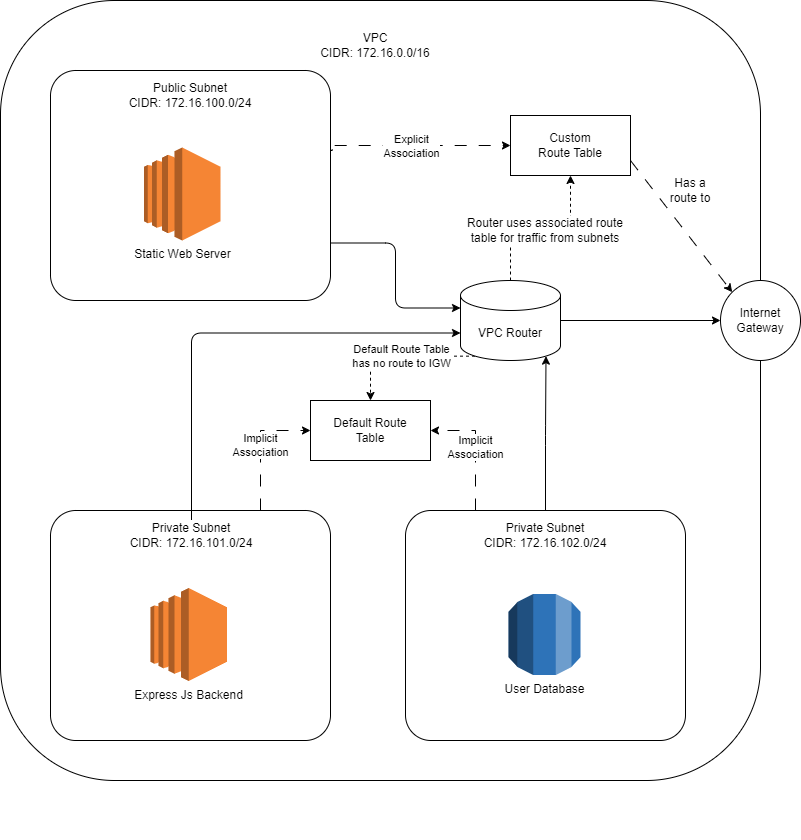

The diagram above was exported from draw.io. Its source (the exported page's mxGraphModel, read from the mxfile embedded in the PNG):
<mxGraphModel dx="2707" dy="1153" grid="1" gridSize="10" guides="1" tooltips="1" connect="1" arrows="1" fold="1" page="1" pageScale="1" pageWidth="850" pageHeight="1100" math="0" shadow="0">
  <root>
    <mxCell id="0" />
    <mxCell id="1" parent="0" />
    <mxCell id="wYa_rS2RsinqatPSizAe-1" value="" style="rounded=1;whiteSpace=wrap;html=1;" parent="1" vertex="1">
      <mxGeometry x="-240" y="70" width="760" height="780" as="geometry" />
    </mxCell>
    <mxCell id="wYa_rS2RsinqatPSizAe-2" value="VPC&lt;div&gt;CIDR:&amp;nbsp;172.16.0.0/16&lt;/div&gt;" style="text;html=1;align=center;verticalAlign=middle;whiteSpace=wrap;rounded=0;" parent="1" vertex="1">
      <mxGeometry x="80" y="100" width="110" height="30" as="geometry" />
    </mxCell>
    <mxCell id="wYa_rS2RsinqatPSizAe-23" style="edgeStyle=orthogonalEdgeStyle;rounded=0;orthogonalLoop=1;jettySize=auto;html=1;exitX=1.006;exitY=0.343;exitDx=0;exitDy=0;exitPerimeter=0;entryX=0;entryY=0.5;entryDx=0;entryDy=0;dashed=1;dashPattern=12 12;" parent="1" source="wYa_rS2RsinqatPSizAe-3" target="wYa_rS2RsinqatPSizAe-17" edge="1">
      <mxGeometry relative="1" as="geometry">
        <Array as="points">
          <mxPoint x="72" y="220" />
        </Array>
      </mxGeometry>
    </mxCell>
    <mxCell id="wYa_rS2RsinqatPSizAe-24" value="Explicit&lt;br&gt;Association" style="edgeLabel;html=1;align=center;verticalAlign=middle;resizable=0;points=[];" parent="wYa_rS2RsinqatPSizAe-23" vertex="1" connectable="0">
      <mxGeometry x="0.1331" y="-1" relative="1" as="geometry">
        <mxPoint x="-3" y="-1" as="offset" />
      </mxGeometry>
    </mxCell>
    <mxCell id="wYa_rS2RsinqatPSizAe-3" value="" style="rounded=1;whiteSpace=wrap;html=1;arcSize=11;" parent="1" vertex="1">
      <mxGeometry x="-190" y="140" width="280" height="230" as="geometry" />
    </mxCell>
    <mxCell id="wYa_rS2RsinqatPSizAe-5" value="Public Subnet&lt;div&gt;CIDR:&amp;nbsp;172.16.100.0/24&lt;/div&gt;" style="text;html=1;align=center;verticalAlign=middle;whiteSpace=wrap;rounded=0;" parent="1" vertex="1">
      <mxGeometry x="-90" y="150" width="80" height="30" as="geometry" />
    </mxCell>
    <mxCell id="wYa_rS2RsinqatPSizAe-17" value="Custom&lt;div&gt;Route Table&lt;/div&gt;" style="rounded=0;whiteSpace=wrap;html=1;" parent="1" vertex="1">
      <mxGeometry x="270" y="185" width="120" height="60" as="geometry" />
    </mxCell>
    <mxCell id="wYa_rS2RsinqatPSizAe-36" style="rounded=0;orthogonalLoop=1;jettySize=auto;html=1;exitX=1;exitY=0.5;exitDx=0;exitDy=0;exitPerimeter=0;entryX=0;entryY=0.5;entryDx=0;entryDy=0;curved=1;" parent="1" source="wYa_rS2RsinqatPSizAe-22" target="wYa_rS2RsinqatPSizAe-20" edge="1">
      <mxGeometry relative="1" as="geometry">
        <Array as="points" />
      </mxGeometry>
    </mxCell>
    <mxCell id="M6tBSWfcCIHvYWfj-qpT-35" value="Default Route Table &lt;br&gt;has no route to IGW" style="edgeStyle=orthogonalEdgeStyle;rounded=0;orthogonalLoop=1;jettySize=auto;html=1;exitX=0.145;exitY=1;exitDx=0;exitDy=-4.35;exitPerimeter=0;entryX=0.5;entryY=0;entryDx=0;entryDy=0;dashed=1;" edge="1" parent="1" source="wYa_rS2RsinqatPSizAe-22" target="M6tBSWfcCIHvYWfj-qpT-19">
      <mxGeometry relative="1" as="geometry" />
    </mxCell>
    <mxCell id="wYa_rS2RsinqatPSizAe-22" value="VPC Router" style="shape=cylinder3;whiteSpace=wrap;html=1;boundedLbl=1;backgroundOutline=1;size=15;" parent="1" vertex="1">
      <mxGeometry x="220" y="350" width="100" height="80" as="geometry" />
    </mxCell>
    <mxCell id="wYa_rS2RsinqatPSizAe-28" style="edgeStyle=orthogonalEdgeStyle;rounded=0;orthogonalLoop=1;jettySize=auto;html=1;exitX=0.5;exitY=1;exitDx=0;exitDy=0;" parent="1" edge="1">
      <mxGeometry relative="1" as="geometry">
        <mxPoint x="-50" y="360" as="sourcePoint" />
        <mxPoint x="-50" y="360" as="targetPoint" />
      </mxGeometry>
    </mxCell>
    <mxCell id="wYa_rS2RsinqatPSizAe-30" value="Has a route to" style="text;html=1;align=center;verticalAlign=middle;whiteSpace=wrap;rounded=0;" parent="1" vertex="1">
      <mxGeometry x="420" y="245" width="60" height="30" as="geometry" />
    </mxCell>
    <mxCell id="wYa_rS2RsinqatPSizAe-31" value="" style="endArrow=classic;html=1;rounded=1;exitX=0.5;exitY=0;exitDx=0;exitDy=0;exitPerimeter=0;entryX=0.5;entryY=1;entryDx=0;entryDy=0;curved=0;dashed=1;" parent="1" source="wYa_rS2RsinqatPSizAe-22" target="wYa_rS2RsinqatPSizAe-17" edge="1">
      <mxGeometry width="50" height="50" relative="1" as="geometry">
        <mxPoint x="150" y="220" as="sourcePoint" />
        <mxPoint x="200" y="170" as="targetPoint" />
        <Array as="points">
          <mxPoint x="270" y="300" />
          <mxPoint x="330" y="300" />
        </Array>
      </mxGeometry>
    </mxCell>
    <mxCell id="wYa_rS2RsinqatPSizAe-32" value="Router uses associated route table for traffic from subnets" style="text;html=1;align=center;verticalAlign=middle;whiteSpace=wrap;rounded=0;opacity=0;labelBackgroundColor=default;" parent="1" vertex="1">
      <mxGeometry x="220" y="285" width="170" height="30" as="geometry" />
    </mxCell>
    <mxCell id="M6tBSWfcCIHvYWfj-qpT-7" style="edgeStyle=orthogonalEdgeStyle;rounded=0;orthogonalLoop=1;jettySize=auto;html=1;exitX=0.5;exitY=1;exitDx=0;exitDy=0;" edge="1" parent="1">
      <mxGeometry relative="1" as="geometry">
        <mxPoint x="320" y="400" as="sourcePoint" />
        <mxPoint x="320" y="400" as="targetPoint" />
      </mxGeometry>
    </mxCell>
    <mxCell id="M6tBSWfcCIHvYWfj-qpT-8" value="" style="rounded=1;whiteSpace=wrap;html=1;arcSize=11;" vertex="1" parent="1">
      <mxGeometry x="165" y="580" width="280" height="230" as="geometry" />
    </mxCell>
    <mxCell id="M6tBSWfcCIHvYWfj-qpT-9" value="Private Subnet&lt;div&gt;CIDR:&amp;nbsp;172.16.102.0/24&lt;/div&gt;" style="text;html=1;align=center;verticalAlign=middle;whiteSpace=wrap;rounded=0;" vertex="1" parent="1">
      <mxGeometry x="255" y="589.5" width="100" height="30" as="geometry" />
    </mxCell>
    <mxCell id="M6tBSWfcCIHvYWfj-qpT-12" style="edgeStyle=orthogonalEdgeStyle;rounded=0;orthogonalLoop=1;jettySize=auto;html=1;exitX=0.5;exitY=1;exitDx=0;exitDy=0;" edge="1" parent="1" source="M6tBSWfcCIHvYWfj-qpT-8" target="M6tBSWfcCIHvYWfj-qpT-8">
      <mxGeometry relative="1" as="geometry" />
    </mxCell>
    <mxCell id="M6tBSWfcCIHvYWfj-qpT-15" value="User Database" style="outlineConnect=0;dashed=0;verticalLabelPosition=bottom;verticalAlign=top;align=center;html=1;shape=mxgraph.aws3.rds;fillColor=#2E73B8;gradientColor=none;" vertex="1" parent="1">
      <mxGeometry x="268" y="663.5" width="72" height="81" as="geometry" />
    </mxCell>
    <mxCell id="M6tBSWfcCIHvYWfj-qpT-16" value="Static Web Server" style="outlineConnect=0;dashed=0;verticalLabelPosition=bottom;verticalAlign=top;align=center;html=1;shape=mxgraph.aws3.ec2;fillColor=#F58534;gradientColor=none;" vertex="1" parent="1">
      <mxGeometry x="-96.5" y="217" width="76.5" height="93" as="geometry" />
    </mxCell>
    <mxCell id="M6tBSWfcCIHvYWfj-qpT-19" value="Default Route &lt;br&gt;Table" style="rounded=0;whiteSpace=wrap;html=1;" vertex="1" parent="1">
      <mxGeometry x="70" y="470" width="120" height="60" as="geometry" />
    </mxCell>
    <mxCell id="M6tBSWfcCIHvYWfj-qpT-20" style="edgeStyle=orthogonalEdgeStyle;rounded=1;orthogonalLoop=1;jettySize=auto;html=1;exitX=1;exitY=0.75;exitDx=0;exitDy=0;entryX=0;entryY=0;entryDx=0;entryDy=27.5;entryPerimeter=0;curved=0;" edge="1" parent="1" source="wYa_rS2RsinqatPSizAe-3" target="wYa_rS2RsinqatPSizAe-22">
      <mxGeometry relative="1" as="geometry" />
    </mxCell>
    <mxCell id="M6tBSWfcCIHvYWfj-qpT-21" style="edgeStyle=orthogonalEdgeStyle;rounded=1;orthogonalLoop=1;jettySize=auto;html=1;exitX=0.5;exitY=0;exitDx=0;exitDy=0;entryX=0.855;entryY=1;entryDx=0;entryDy=-4.35;entryPerimeter=0;curved=0;" edge="1" parent="1" source="M6tBSWfcCIHvYWfj-qpT-8" target="wYa_rS2RsinqatPSizAe-22">
      <mxGeometry relative="1" as="geometry" />
    </mxCell>
    <mxCell id="M6tBSWfcCIHvYWfj-qpT-23" value="Implicit &lt;br&gt;Association" style="edgeStyle=orthogonalEdgeStyle;rounded=0;orthogonalLoop=1;jettySize=auto;html=1;exitX=0.25;exitY=0;exitDx=0;exitDy=0;dashed=1;dashPattern=12 12;entryX=1;entryY=0.5;entryDx=0;entryDy=0;" edge="1" parent="1" source="M6tBSWfcCIHvYWfj-qpT-8" target="M6tBSWfcCIHvYWfj-qpT-19">
      <mxGeometry relative="1" as="geometry">
        <mxPoint x="170" y="520" as="targetPoint" />
      </mxGeometry>
    </mxCell>
    <mxCell id="M6tBSWfcCIHvYWfj-qpT-26" value="" style="rounded=0;orthogonalLoop=1;jettySize=auto;html=1;exitX=1;exitY=0.75;exitDx=0;exitDy=0;entryX=0;entryY=0;entryDx=0;entryDy=0;dashed=1;dashPattern=12 12;" edge="1" parent="1" source="wYa_rS2RsinqatPSizAe-17" target="wYa_rS2RsinqatPSizAe-20">
      <mxGeometry relative="1" as="geometry">
        <mxPoint x="490" y="255" as="targetPoint" />
        <mxPoint x="390" y="215" as="sourcePoint" />
      </mxGeometry>
    </mxCell>
    <mxCell id="wYa_rS2RsinqatPSizAe-20" value="Internet&lt;br&gt;Gateway" style="ellipse;whiteSpace=wrap;html=1;aspect=fixed;" parent="1" vertex="1">
      <mxGeometry x="480" y="350" width="80" height="80" as="geometry" />
    </mxCell>
    <mxCell id="M6tBSWfcCIHvYWfj-qpT-33" value="Implicit&lt;br&gt;Association" style="edgeStyle=orthogonalEdgeStyle;rounded=0;orthogonalLoop=1;jettySize=auto;html=1;exitX=0.75;exitY=0;exitDx=0;exitDy=0;entryX=0;entryY=0.5;entryDx=0;entryDy=0;dashed=1;dashPattern=12 12;" edge="1" parent="1" source="M6tBSWfcCIHvYWfj-qpT-29" target="M6tBSWfcCIHvYWfj-qpT-19">
      <mxGeometry relative="1" as="geometry" />
    </mxCell>
    <mxCell id="M6tBSWfcCIHvYWfj-qpT-29" value="" style="rounded=1;whiteSpace=wrap;html=1;arcSize=11;" vertex="1" parent="1">
      <mxGeometry x="-190" y="580" width="280" height="230" as="geometry" />
    </mxCell>
    <mxCell id="M6tBSWfcCIHvYWfj-qpT-30" value="Private Subnet&lt;div&gt;CIDR:&amp;nbsp;172.16.101.0/24&lt;/div&gt;" style="text;html=1;align=center;verticalAlign=middle;whiteSpace=wrap;rounded=0;" vertex="1" parent="1">
      <mxGeometry x="-99" y="589.5" width="100" height="30" as="geometry" />
    </mxCell>
    <mxCell id="M6tBSWfcCIHvYWfj-qpT-31" style="edgeStyle=orthogonalEdgeStyle;rounded=0;orthogonalLoop=1;jettySize=auto;html=1;exitX=0.5;exitY=1;exitDx=0;exitDy=0;" edge="1" source="M6tBSWfcCIHvYWfj-qpT-29" target="M6tBSWfcCIHvYWfj-qpT-29" parent="1">
      <mxGeometry relative="1" as="geometry" />
    </mxCell>
    <mxCell id="M6tBSWfcCIHvYWfj-qpT-34" style="edgeStyle=orthogonalEdgeStyle;rounded=1;orthogonalLoop=1;jettySize=auto;html=1;exitX=0.5;exitY=0;exitDx=0;exitDy=0;entryX=0;entryY=0;entryDx=0;entryDy=52.5;entryPerimeter=0;curved=0;" edge="1" parent="1" source="M6tBSWfcCIHvYWfj-qpT-30" target="wYa_rS2RsinqatPSizAe-22">
      <mxGeometry relative="1" as="geometry" />
    </mxCell>
    <mxCell id="M6tBSWfcCIHvYWfj-qpT-68" style="edgeStyle=orthogonalEdgeStyle;rounded=0;orthogonalLoop=1;jettySize=auto;html=1;exitX=0.5;exitY=1;exitDx=0;exitDy=0;" edge="1" parent="1">
      <mxGeometry relative="1" as="geometry">
        <mxPoint x="140" y="900.5" as="sourcePoint" />
        <mxPoint x="140" y="900.5" as="targetPoint" />
      </mxGeometry>
    </mxCell>
    <mxCell id="M6tBSWfcCIHvYWfj-qpT-69" value="Express Js Backend" style="outlineConnect=0;dashed=0;verticalLabelPosition=bottom;verticalAlign=top;align=center;html=1;shape=mxgraph.aws3.ec2;fillColor=#F58534;gradientColor=none;" vertex="1" parent="1">
      <mxGeometry x="-90" y="657.5" width="76.5" height="93" as="geometry" />
    </mxCell>
  </root>
</mxGraphModel>